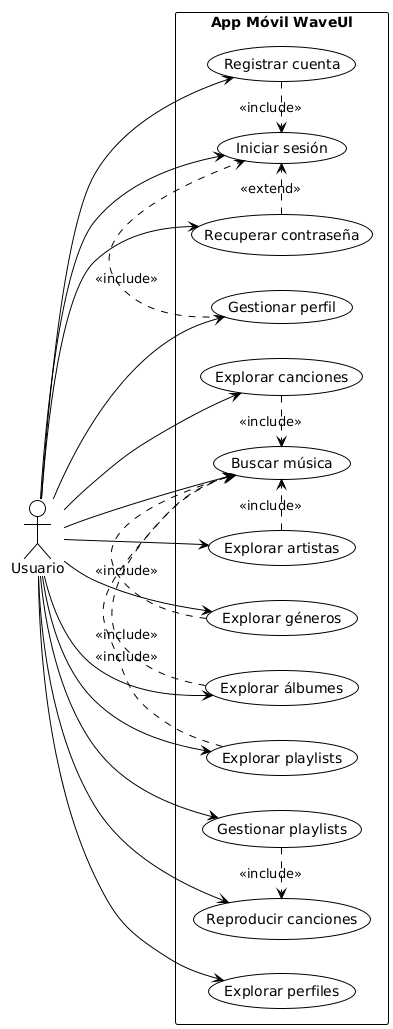

The diagram above was rendered by PlantUML. Its source (embedded in the PNG):
@startuml
!theme plain
left to right direction

actor "Usuario" as User

rectangle "App Móvil WaveUl" {
  ' Autenticación y perfil
  usecase "Registrar cuenta"
  usecase "Iniciar sesión"
  usecase "Recuperar contraseña"
  usecase "Gestionar perfil"
  
  ' Exploración y descubrimiento
  usecase "Explorar canciones"
  usecase "Buscar música"
  usecase "Explorar artistas"
  usecase "Explorar géneros"
  usecase "Explorar álbumes"
  usecase "Explorar playlists"
  usecase "Explorar perfiles"
  
  ' Reproducción
  usecase "Reproducir canciones"
  usecase "Gestionar playlists"
}

' Relaciones del Usuario
User --> "Registrar cuenta"
User --> "Iniciar sesión"
User --> "Recuperar contraseña"
User --> "Gestionar perfil"
User --> "Explorar canciones"
User --> "Buscar música"
User --> "Explorar artistas"
User --> "Explorar géneros"
User --> "Explorar álbumes"
User --> "Explorar playlists"
User --> "Explorar perfiles"
User --> "Reproducir canciones"
User --> "Gestionar playlists"

' Relaciones de inclusión/extensión
"Registrar cuenta" .> "Iniciar sesión" : <<include>>
"Recuperar contraseña" .> "Iniciar sesión" : <<extend>>
"Gestionar perfil" .> "Iniciar sesión" : <<include>>
"Explorar canciones" .> "Buscar música" : <<include>>
"Explorar artistas" .> "Buscar música" : <<include>>
"Explorar géneros" .> "Buscar música" : <<include>>
"Explorar álbumes" .> "Buscar música" : <<include>>
"Explorar playlists" .> "Buscar música" : <<include>>
"Gestionar playlists" .> "Reproducir canciones" : <<include>>
@enduml